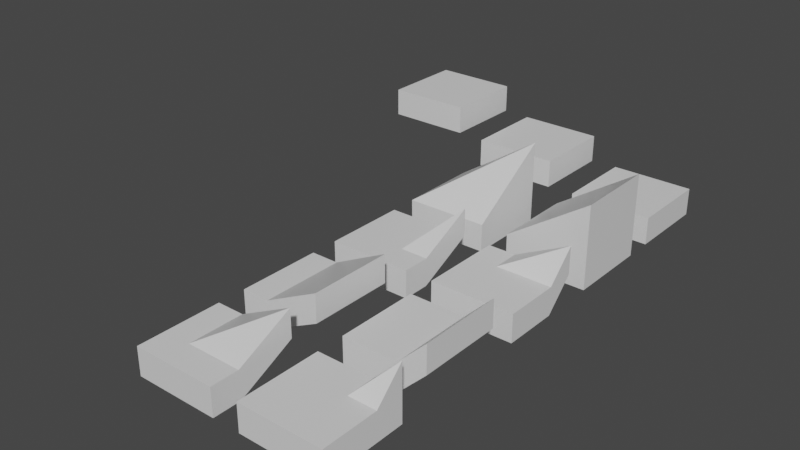 # Source: obj_final.blend  (saved by Blender 2.80.75; exported with 4.5.12 LTS)
import bpy
from mathutils import Matrix  # noqa: F401  (used for matrix-valued properties, if any)

bpy.ops.wm.read_factory_settings(use_empty=True)
scene = bpy.context.scene
scene.name = 'Scene'

# ---- collections
col_collection = bpy.data.collections.new('Collection'); scene.collection.children.link(col_collection)

# ---- materials (node trees are filled in below, after node groups)
mat_material = bpy.data.materials.new('Material')
mat_material.alpha_threshold = 0.0
mat_material.use_transparent_shadow = False
mat_material.line_color = (0.0, 0.0, 0.0, 1.0)

# ---- material node trees
mat_material.use_nodes = True; mat_material.node_tree.nodes.clear()
_N = mat_material.node_tree.nodes; _L = mat_material.node_tree.links
n0 = _N.new('ShaderNodeOutputMaterial'); n0.name = 'Material Output'; n0.location = (300, 300)
n1 = _N.new('ShaderNodeBsdfPrincipled'); n1.name = 'Principled BSDF'; n1.location = (10, 300)
n1.distribution = 'GGX'
n1.subsurface_method = 'BURLEY'
n1.inputs[2].default_value = 0.4
n1.inputs[3].default_value = 1.45
n1.inputs[27].default_value = (0.0, 0.0, 0.0, 1.0)
n1.inputs[28].default_value = 1.0
_L.new(n1.outputs[0], n0.inputs[0])
n0.is_active_output = True

# ---- world
world_world = bpy.data.worlds.new('World'); scene.world = world_world
world_world.use_nodes = True; world_world.node_tree.nodes.clear()
_N = world_world.node_tree.nodes; _L = world_world.node_tree.links
n0 = _N.new('ShaderNodeOutputWorld'); n0.name = 'World Output'; n0.location = (300, 300)
n1 = _N.new('ShaderNodeBackground'); n1.name = 'Background'; n1.location = (10, 300)
n1.inputs[0].default_value = (0.05088, 0.05088, 0.05088, 1.0)
_L.new(n1.outputs[0], n0.inputs[0])
n0.is_active_output = True
world_world.color = (0.05088, 0.05088, 0.05088)
world_world.use_sun_shadow = False
world_world.sun_shadow_jitter_overblur = 0.0

# ---- meshes
me_cube_001 = bpy.data.meshes.new('Cube.001')
me_cube_001.from_pydata([(-0.005768, -0.00413, 1.982), (-0.0001123, 0.01228, -0.0181), (-0.0001123, -5.988, -0.0181), (-0.005768, -6.004, 1.982), (5.994, -0.00413, -0.0181), (6.0, -5.988, -0.0181), (5.992, -5.973, 5.982), (5.994, -0.00413, 5.982)], [], [(3, 2, 5, 6), (1, 0, 7, 4), (1, 4, 5, 2), (0, 1, 2, 3), (6, 7, 0, 3), (5, 4, 7, 6)])
_uv = me_cube_001.uv_layers.new(name='UVMap')
_uv.uv.foreach_set('vector', [0.0, 0.0, 0.375, 0.5, 0.0, 0.0, 0.625, 0.25, 0.625, 0.5, 0.0, 0.0, 0.375, 0.0, 0.0, 0.0, 0.625, 0.5, 0.0, 0.0, 0.0, 0.0, 0.375, 0.5, 0.0, 0.0, 0.625, 0.5, 0.375, 0.5, 0.0, 0.0, 0.625, 0.25, 0.375, 0.0, 0.0, 0.0, 0.0, 0.0, 0.0, 0.0, 0.0, 0.0, 0.375, 0.0, 0.625, 0.25])
me_cube_001.materials.append(mat_material)
me_cube_001.use_remesh_preserve_volume = False
me_cube_001.use_remesh_preserve_attributes = False
me_cube_001.use_mirror_vertex_groups = False
me_cube_001.update()
me_cube_003 = bpy.data.meshes.new('Cube.003')
me_cube_003.from_pydata([(-0.03708, -0.01618, 1.998), (-0.03142, 0.0002309, -0.001948), (-0.03142, -6.0, -0.001948), (-0.03708, -6.016, 1.998), (5.963, -0.01618, -0.001948), (5.969, -6.0, -0.001948), (5.963, -0.01618, 5.998), (5.966, -5.995, 1.998), (5.963, -0.01618, 1.998)], [], [(4, 5, 2, 1), (8, 0, 6), (3, 6, 0), (7, 6, 3), (6, 7, 8), (0, 8, 4, 1), (0, 1, 2, 3), (5, 4, 8, 7), (3, 2, 5, 7)])
_uv = me_cube_003.uv_layers.new(name='UVMap')
_uv.uv.foreach_set('vector', [0.0, 0.0, 0.0, 0.0, 0.375, 0.5, 0.625, 0.5, 0.0, 0.0, 0.0, 0.0, 0.0, 0.0, 0.0, 0.0, 0.0, 0.0, 0.0, 0.0, 0.0, 0.0, 0.0, 0.0, 0.0, 0.0, 0.0, 0.0, 0.0, 0.0, 0.0, 0.0, 0.0, 0.0, 0.0, 0.0, 0.0, 0.0, 0.625, 0.5, 0.0, 0.0, 0.625, 0.5, 0.375, 0.5, 0.0, 0.0, 0.0, 0.0, 0.0, 0.0, 0.0, 0.0, 0.0, 0.0, 0.0, 0.0, 0.375, 0.5, 0.0, 0.0, 0.0, 0.0])
me_cube_003.materials.append(mat_material)
me_cube_003.use_remesh_preserve_volume = False
me_cube_003.use_remesh_preserve_attributes = False
me_cube_003.use_mirror_vertex_groups = False
me_cube_003.update()
me_cube_006 = bpy.data.meshes.new('Cube.006')
me_cube_006.from_pydata([(6.0, 0.02585, -0.004777), (6.0, 0.02585, 1.995), (6.0, -5.974, 1.995), (6.0, -5.974, -0.004777), (-6.294e-05, 0.02585, -0.004777), (-6.294e-05, 0.02585, 1.995), (-6.294e-05, -5.974, -0.004777), (-6.294e-05, -5.974, 1.995)], [], [(0, 4, 5, 1), (1, 2, 3, 0), (4, 6, 7, 5), (5, 7, 2, 1), (2, 7, 6, 3), (0, 3, 6, 4)])
_uv = me_cube_006.uv_layers.new(name='UVMap')
_uv.uv.foreach_set('vector', [0.375, 0.5, 0.375, 0.25, 0.625, 0.25, 0.625, 0.5, 0.625, 0.5, 0.625, 0.75, 0.375, 0.75, 0.375, 0.5, 0.375, 0.25, 0.375, 0.0, 0.625, 0.0, 0.625, 0.25, 0.875, 0.5, 0.875, 0.75, 0.625, 0.75, 0.625, 0.5, 0.625, 0.75, 0.625, 1.0, 0.375, 1.0, 0.375, 0.75, 0.375, 0.5, 0.375, 0.75, 0.125, 0.75, 0.125, 0.5])
me_cube_006.materials.append(mat_material)
me_cube_006.use_remesh_preserve_volume = False
me_cube_006.use_remesh_preserve_attributes = False
me_cube_006.use_mirror_vertex_groups = False
me_cube_006.update()
me_cube_004 = bpy.data.meshes.new('Cube.004')
me_cube_004.from_pydata([(6.0, 0.02442, 1.934), (6.0, 0.02442, 3.934), (6.0, -5.976, 3.934), (6.0, -5.976, 1.934), (-0.0001469, 0.02442, 1.934), (-0.0001469, 0.02442, 3.934), (-0.0001469, -5.976, 1.934), (-0.0001469, -5.976, 3.934)], [], [(0, 4, 5, 1), (1, 2, 3, 0), (4, 6, 7, 5), (5, 7, 2, 1), (2, 7, 6, 3), (0, 3, 6, 4)])
_uv = me_cube_004.uv_layers.new(name='UVMap')
_uv.uv.foreach_set('vector', [0.375, 0.5, 0.375, 0.25, 0.625, 0.25, 0.625, 0.5, 0.625, 0.5, 0.625, 0.75, 0.375, 0.75, 0.375, 0.5, 0.375, 0.25, 0.375, 0.0, 0.625, 0.0, 0.625, 0.25, 0.875, 0.5, 0.875, 0.75, 0.625, 0.75, 0.625, 0.5, 0.625, 0.75, 0.625, 1.0, 0.375, 1.0, 0.375, 0.75, 0.375, 0.5, 0.375, 0.75, 0.125, 0.75, 0.125, 0.5])
me_cube_004.materials.append(mat_material)
me_cube_004.use_remesh_preserve_volume = False
me_cube_004.use_remesh_preserve_attributes = False
me_cube_004.use_mirror_vertex_groups = False
me_cube_004.update()
me_cube_005 = bpy.data.meshes.new('Cube.005')
me_cube_005.from_pydata([(6.003, 0.02585, 3.995), (6.003, 0.02585, 5.995), (6.003, -5.974, 5.995), (6.003, -5.974, 3.995), (0.002764, 0.02585, 3.995), (0.002764, 0.02585, 5.995), (0.002764, -5.974, 3.995), (0.002764, -5.974, 5.995)], [], [(0, 4, 5, 1), (0, 3, 6, 4), (1, 2, 3, 0), (4, 6, 7, 5), (1, 5, 7, 2), (2, 7, 6, 3)])
_uv = me_cube_005.uv_layers.new(name='UVMap')
_uv.uv.foreach_set('vector', [0.375, 0.5, 0.375, 0.25, 0.625, 0.25, 0.625, 0.5, 0.375, 0.5, 0.375, 0.75, 0.125, 0.75, 0.125, 0.5, 0.625, 0.5, 0.625, 0.75, 0.375, 0.75, 0.375, 0.5, 0.375, 0.25, 0.375, 0.0, 0.625, 0.0, 0.625, 0.25, 0.625, 0.5, 0.875, 0.5, 0.875, 0.75, 0.625, 0.75, 0.625, 0.75, 0.625, 1.0, 0.375, 1.0, 0.375, 0.75])
me_cube_005.materials.append(mat_material)
me_cube_005.use_remesh_preserve_volume = False
me_cube_005.use_remesh_preserve_attributes = False
me_cube_005.use_mirror_vertex_groups = False
me_cube_005.update()
me_cube_009 = bpy.data.meshes.new('Cube.009')
me_cube_009.from_pydata([(-7.153e-07, 4.172e-07, 0.0), (-7.153e-07, 4.172e-07, 1.0), (-7.153e-07, -3.0, 0.0), (-7.153e-07, -3.0, 1.0), (1.995, 4.172e-07, 1.0), (2.004, 4.172e-07, 0.0), (1.993, -3.0, 1.0), (2.002, -3.0, 0.0), (3.0, 4.172e-07, 1.0), (3.0, -3.0, 1.0), (3.0, 4.172e-07, 2.0), (3.0, -3.0, 2.0)], [], [(1, 4, 5, 0), (0, 2, 3, 1), (4, 1, 3, 6), (2, 7, 6, 3), (0, 5, 7, 2), (6, 7, 9, 11), (4, 10, 8, 5), (6, 11, 10, 4), (9, 7, 5, 8), (8, 10, 11, 9)])
_uv = me_cube_009.uv_layers.new(name='UVMap')
_uv.uv.foreach_set('vector', [0.625, 0.25, 0.625, 0.5, 0.375, 0.5, 0.375, 0.25, 0.375, 0.25, 0.375, 0.0, 0.625, 0.0, 0.625, 0.25, 0.625, 0.5, 0.875, 0.5, 0.875, 0.75, 0.625, 0.75, 0.375, 1.0, 0.375, 0.75, 0.625, 0.75, 0.625, 1.0, 0.125, 0.5, 0.375, 0.5, 0.375, 0.75, 0.125, 0.75, 0.0, 0.0, 0.0, 0.0, 0.625, 0.75, 0.0, 0.0, 0.0, 0.0, 0.0, 0.0, 0.625, 0.5, 0.0, 0.0, 0.0, 0.0, 0.0, 0.0, 0.0, 0.0, 0.0, 0.0, 0.0, 0.0, 0.0, 0.0, 0.0, 0.0, 0.0, 0.0, 0.625, 0.5, 0.625, 0.5, 0.625, 0.75, 0.625, 0.75])
me_cube_009.materials.append(mat_material)
me_cube_009.use_remesh_preserve_volume = False
me_cube_009.use_remesh_preserve_attributes = False
me_cube_009.use_mirror_vertex_groups = False
me_cube_009.update()
me_cube_010 = bpy.data.meshes.new('Cube.010')
me_cube_010.from_pydata([(0.0, 0.0, 0.0), (0.0, 0.0, 1.0), (1.0, 0.0, 0.0), (1.0, 0.0, 1.0), (0.0, -3.0, 0.0), (0.0, -3.0, 1.0), (1.0, -3.0, 1.0), (1.0, -3.0, 0.0), (3.0, 0.0, 1.0), (3.0, -3.0, 1.0), (3.0, -3.0, 2.0), (3.0, 0.0, 2.0)], [], [(0, 1, 3, 2), (0, 4, 5, 1), (2, 3, 11, 8), (7, 6, 5, 4), (3, 1, 5, 6), (2, 7, 4, 0), (6, 7, 9, 10), (7, 2, 8, 9), (8, 11, 10, 9), (6, 10, 11, 3)])
_uv = me_cube_010.uv_layers.new(name='UVMap')
_uv.uv.foreach_set('vector', [0.375, 0.25, 0.625, 0.25, 0.625, 0.5, 0.375, 0.5, 0.375, 0.25, 0.375, 0.0, 0.625, 0.0, 0.625, 0.25, 0.375, 0.5, 0.625, 0.5, 0.625, 0.5, 0.625, 0.5, 0.375, 0.75, 0.625, 0.75, 0.625, 1.0, 0.375, 1.0, 0.625, 0.5, 0.875, 0.5, 0.875, 0.75, 0.625, 0.75, 0.375, 0.5, 0.375, 0.75, 0.125, 0.75, 0.125, 0.5, 0.625, 0.75, 0.375, 0.75, 0.625, 0.75, 0.625, 0.75, 0.375, 0.75, 0.375, 0.5, 0.625, 0.5, 0.625, 0.75, 0.625, 0.5, 0.625, 0.5, 0.625, 0.75, 0.625, 0.75, 0.625, 0.75, 0.625, 0.75, 0.625, 0.5, 0.625, 0.5])
me_cube_010.materials.append(mat_material)
me_cube_010.use_remesh_preserve_volume = False
me_cube_010.use_remesh_preserve_attributes = False
me_cube_010.use_mirror_vertex_groups = False
me_cube_010.update()
me_cube_012 = bpy.data.meshes.new('Cube.012')
me_cube_012.from_pydata([(0.0, 0.0, 0.0), (0.0, 0.0, 1.0), (1.0, 0.0, 0.0), (1.0, 0.0, 1.0), (1.0, -2.0, 1.0), (1.0, -2.0, 0.0), (0.0, -3.0, 0.0), (0.0, -3.0, 1.0), (3.0, -2.0, 1.0), (3.0, -2.0, 0.0), (3.0, -3.0, 1.0), (3.0, -3.0, 0.0), (3.0, 0.0, 1.0), (3.0, 0.0, 2.0), (1.919, 0.0, 0.4595), (3.0, -0.9428, 0.5286), (1.727, -1.273, 0.3634)], [], [(0, 1, 3, 2), (0, 6, 7, 1), (6, 11, 10, 7), (2, 5, 9, 11, 6, 0), (9, 8, 10, 11), (1, 7, 10, 8, 4, 3), (13, 3, 4), (5, 9, 15, 16), (12, 14, 16), (4, 8, 13), (8, 13, 15), (13, 3, 14), (15, 9, 8), (15, 13, 12), (14, 3, 2), (14, 12, 13), (16, 15, 12), (16, 14, 2, 5)])
_uv = me_cube_012.uv_layers.new(name='UVMap')
_uv.uv.foreach_set('vector', [0.375, 0.25, 0.625, 0.25, 0.625, 0.5, 0.375, 0.5, 0.375, 0.25, 0.375, 0.0, 0.625, 0.0, 0.625, 0.25, 0.375, 1.0, 0.375, 0.75, 0.625, 0.75, 0.625, 1.0, 0.375, 0.5, 0.375, 0.75, 0.375, 0.75, 0.375, 0.75, 0.125, 0.75, 0.125, 0.5, 0.375, 0.75, 0.625, 0.75, 0.625, 0.75, 0.375, 0.75, 0.875, 0.5, 0.875, 0.75, 0.625, 0.75, 0.625, 0.75, 0.625, 0.75, 0.625, 0.5, 0.0, 0.0, 0.0, 0.0, 0.0, 0.0, 0.0, 0.0, 0.0, 0.0, 0.0, 0.0, 0.0, 0.0, 0.0, 0.0, 0.0, 0.0, 0.0, 0.0, 0.0, 0.0, 0.0, 0.0, 0.0, 0.0, 0.0, 0.0, 0.0, 0.0, 0.0, 0.0, 0.0, 0.0, 0.0, 0.0, 0.0, 0.0, 0.0, 0.0, 0.0, 0.0, 0.0, 0.0, 0.0, 0.0, 0.0, 0.0, 0.0, 0.0, 0.0, 0.0, 0.0, 0.0, 0.0, 0.0, 0.0, 0.0, 0.0, 0.0, 0.0, 0.0, 0.0, 0.0, 0.0, 0.0, 0.0, 0.0, 0.0, 0.0, 0.0, 0.0, 0.0, 0.0, 0.0, 0.0])
me_cube_012.materials.append(mat_material)
me_cube_012.use_remesh_preserve_volume = False
me_cube_012.use_remesh_preserve_attributes = False
me_cube_012.use_mirror_vertex_groups = False
me_cube_012.update()
me_cube_014 = bpy.data.meshes.new('Cube.014')
me_cube_014.from_pydata([(0.0, 0.0, 0.0), (0.0, 0.0, 1.0), (2.0, 0.0, 0.0), (2.0, 0.0, 1.0), (2.0, -2.0, 1.0), (2.0, -2.0, 0.0), (0.0, -3.0, 0.0), (0.0, -3.0, 1.0), (3.0, -2.0, 1.0), (3.0, -2.0, 0.0), (3.0, -3.0, 1.0), (3.0, -3.0, 0.0), (3.0, 0.0, 1.0), (3.0, 0.0, 2.0)], [], [(0, 1, 3, 2), (0, 6, 7, 1), (6, 11, 10, 7), (2, 5, 9, 11, 6, 0), (9, 8, 10, 11), (1, 7, 10, 8, 4, 3), (13, 3, 4), (5, 9, 12), (12, 2, 5), (4, 8, 13), (8, 13, 12), (13, 3, 12), (12, 9, 8), (12, 3, 2)])
_uv = me_cube_014.uv_layers.new(name='UVMap')
_uv.uv.foreach_set('vector', [0.375, 0.25, 0.625, 0.25, 0.625, 0.5, 0.375, 0.5, 0.375, 0.25, 0.375, 0.0, 0.625, 0.0, 0.625, 0.25, 0.375, 1.0, 0.375, 0.75, 0.625, 0.75, 0.625, 1.0, 0.375, 0.5, 0.375, 0.75, 0.375, 0.75, 0.375, 0.75, 0.125, 0.75, 0.125, 0.5, 0.375, 0.75, 0.625, 0.75, 0.625, 0.75, 0.375, 0.75, 0.875, 0.5, 0.875, 0.75, 0.625, 0.75, 0.625, 0.75, 0.625, 0.75, 0.625, 0.5, 0.0, 0.0, 0.0, 0.0, 0.0, 0.0, 0.0, 0.0, 0.0, 0.0, 0.0, 0.0, 0.0, 0.0, 0.0, 0.0, 0.0, 0.0, 0.0, 0.0, 0.0, 0.0, 0.0, 0.0, 0.0, 0.0, 0.0, 0.0, 0.0, 0.0, 0.0, 0.0, 0.0, 0.0, 0.0, 0.0, 0.0, 0.0, 0.0, 0.0, 0.0, 0.0, 0.0, 0.0, 0.0, 0.0, 0.0, 0.0])
me_cube_014.materials.append(mat_material)
me_cube_014.use_remesh_preserve_volume = False
me_cube_014.use_remesh_preserve_attributes = False
me_cube_014.use_mirror_vertex_groups = False
me_cube_014.update()
me_cube_013 = bpy.data.meshes.new('Cube.013')
me_cube_013.from_pydata([(0.0, 0.0, 0.0), (0.0, 0.0, 1.0), (1.0, 0.0, 0.0), (1.0, 0.0, 1.0), (1.0, -1.0, 1.0), (1.0, -1.0, 0.0), (0.0, -3.0, 0.0), (0.0, -3.0, 1.0), (3.0, -1.0, 1.0), (3.0, -1.0, 0.0), (3.0, -3.0, 1.0), (3.0, -3.0, 0.0), (3.0, 0.0, 1.0), (3.0, 0.0, 2.0)], [], [(0, 1, 3, 2), (0, 6, 7, 1), (6, 11, 10, 7), (2, 5, 9, 11, 6, 0), (9, 8, 10, 11), (1, 7, 10, 8, 4, 3), (13, 3, 4), (5, 9, 12), (12, 2, 5), (4, 8, 13), (8, 13, 12), (13, 3, 12), (12, 9, 8), (12, 3, 2)])
_uv = me_cube_013.uv_layers.new(name='UVMap')
_uv.uv.foreach_set('vector', [0.375, 0.25, 0.625, 0.25, 0.625, 0.5, 0.375, 0.5, 0.375, 0.25, 0.375, 0.0, 0.625, 0.0, 0.625, 0.25, 0.375, 1.0, 0.375, 0.75, 0.625, 0.75, 0.625, 1.0, 0.375, 0.5, 0.375, 0.75, 0.375, 0.75, 0.375, 0.75, 0.125, 0.75, 0.125, 0.5, 0.375, 0.75, 0.625, 0.75, 0.625, 0.75, 0.375, 0.75, 0.875, 0.5, 0.875, 0.75, 0.625, 0.75, 0.625, 0.75, 0.625, 0.75, 0.625, 0.5, 0.0, 0.0, 0.0, 0.0, 0.0, 0.0, 0.0, 0.0, 0.0, 0.0, 0.0, 0.0, 0.0, 0.0, 0.0, 0.0, 0.0, 0.0, 0.0, 0.0, 0.0, 0.0, 0.0, 0.0, 0.0, 0.0, 0.0, 0.0, 0.0, 0.0, 0.0, 0.0, 0.0, 0.0, 0.0, 0.0, 0.0, 0.0, 0.0, 0.0, 0.0, 0.0, 0.0, 0.0, 0.0, 0.0, 0.0, 0.0])
me_cube_013.materials.append(mat_material)
me_cube_013.use_remesh_preserve_volume = False
me_cube_013.use_remesh_preserve_attributes = False
me_cube_013.use_mirror_vertex_groups = False
me_cube_013.update()
me_cube_011 = bpy.data.meshes.new('Cube.011')
me_cube_011.from_pydata([(0.0, 0.0, 0.0), (0.0, 0.0, 1.0), (0.0, -3.0, 0.0), (0.0, -3.0, 1.0), (2.0, 0.0, 1.0), (2.0, -1.0, 1.0), (3.0, 0.0, 2.0), (3.0, 0.0, 0.0), (3.0, -1.0, 1.0), (3.0, -3.0, 1.0), (3.0, -3.0, 0.0)], [], [(0, 2, 3, 1), (4, 5, 6), (10, 9, 3, 2), (7, 10, 2, 0), (1, 4, 7, 0), (8, 9, 10, 7), (7, 4, 6), (7, 6, 8), (1, 3, 9, 8, 5, 4), (6, 5, 8)])
_uv = me_cube_011.uv_layers.new(name='UVMap')
_uv.uv.foreach_set('vector', [0.375, 0.25, 0.375, 0.0, 0.625, 0.0, 0.625, 0.25, 0.625, 0.5, 0.625, 0.75, 0.625, 0.5, 0.375, 0.75, 0.625, 0.75, 0.625, 1.0, 0.375, 1.0, 0.375, 0.5, 0.375, 0.75, 0.125, 0.75, 0.125, 0.5, 0.625, 0.25, 0.625, 0.5, 0.375, 0.5, 0.375, 0.25, 0.625, 0.75, 0.625, 0.75, 0.375, 0.75, 0.375, 0.5, 0.375, 0.5, 0.625, 0.5, 0.625, 0.5, 0.375, 0.5, 0.625, 0.5, 0.625, 0.75, 0.875, 0.5, 0.875, 0.75, 0.625, 0.75, 0.625, 0.75, 0.625, 0.75, 0.625, 0.5, 0.625, 0.5, 0.625, 0.75, 0.625, 0.75])
me_cube_011.materials.append(mat_material)
me_cube_011.use_remesh_preserve_volume = False
me_cube_011.use_remesh_preserve_attributes = False
me_cube_011.use_mirror_vertex_groups = False
me_cube_011.update()

# ---- objects
ob_stairs = bpy.data.objects.new('stairs', me_cube_001)
ob_stairs_corner = bpy.data.objects.new('stairs_corner', me_cube_003)
ob_flat_bottom = bpy.data.objects.new('flat_bottom', me_cube_006)
ob_flat_middle = bpy.data.objects.new('flat_middle', me_cube_004)
ob_flat_top = bpy.data.objects.new('flat_top', me_cube_005)
ob_half_stairs_1 = bpy.data.objects.new('half_stairs_1', me_cube_009)
ob_half_stairs_2 = bpy.data.objects.new('half_stairs_2', me_cube_010)
ob_half_stairs_corner_2_2 = bpy.data.objects.new('half_stairs_corner_2_2', me_cube_012)
ob_half_stairs_corner_2_1 = bpy.data.objects.new('half_stairs_corner_2_1', me_cube_014)
ob_half_stairs_corner_1_2 = bpy.data.objects.new('half_stairs_corner_1_2', me_cube_013)
ob_half_stairs_corner_1_1 = bpy.data.objects.new('half_stairs_corner_1_1', me_cube_011)

# ---- transforms, parenting, visibility, modifiers, constraints
ob_stairs.location = (-3.0, -4.0, 0.0)
ob_stairs.scale = (0.5, 0.5, 0.5)
ob_stairs.lock_rotations_4d = False
ob_stairs.empty_display_type = 'ARROWS'
ob_stairs.lineart.crease_threshold = 0.0
ob_stairs_corner.location = (-7.0, -4.0, 0.0)
ob_stairs_corner.scale = (0.5, 0.5, 0.5)
ob_stairs_corner.lock_rotations_4d = False
ob_stairs_corner.empty_display_type = 'ARROWS'
ob_stairs_corner.lineart.crease_threshold = 0.0
ob_flat_bottom.location = (-3.0, 0.0, 0.0)
ob_flat_bottom.scale = (0.5, 0.5, 0.5)
ob_flat_bottom.lineart.crease_threshold = 0.0
ob_flat_middle.location = (-7.0, 0.0, 0.0)
ob_flat_middle.scale = (0.5, 0.5, 0.5)
ob_flat_middle.lineart.crease_threshold = 0.0
ob_flat_top.location = (-11.0, 0.0, 0.0)
ob_flat_top.scale = (0.5, 0.5, 0.5)
ob_flat_top.lineart.crease_threshold = 0.0
ob_half_stairs_1.location = (-3.0, -12.0, 0.0)
ob_half_stairs_1.lineart.crease_threshold = 0.0
ob_half_stairs_2.location = (-7.0, -12.0, 0.0)
ob_half_stairs_2.lineart.crease_threshold = 0.0
ob_half_stairs_corner_2_2.location = (-7.0, -16.0, 0.0)
ob_half_stairs_corner_2_2.lineart.crease_threshold = 0.0
ob_half_stairs_corner_2_1.location = (-7.0, -8.0, 0.0)
ob_half_stairs_corner_2_1.lineart.crease_threshold = 0.0
ob_half_stairs_corner_1_2.location = (-3.0, -8.0, 0.0)
ob_half_stairs_corner_1_2.lineart.crease_threshold = 0.0
ob_half_stairs_corner_1_1.location = (-3.0, -16.0, 0.0)
ob_half_stairs_corner_1_1.lineart.crease_threshold = 0.0

# ---- collection membership
col_collection.objects.link(ob_stairs)
col_collection.objects.link(ob_stairs_corner)
col_collection.objects.link(ob_flat_bottom)
col_collection.objects.link(ob_flat_middle)
col_collection.objects.link(ob_flat_top)
col_collection.objects.link(ob_half_stairs_1)
col_collection.objects.link(ob_half_stairs_2)
col_collection.objects.link(ob_half_stairs_corner_2_2)
col_collection.objects.link(ob_half_stairs_corner_2_1)
col_collection.objects.link(ob_half_stairs_corner_1_2)
col_collection.objects.link(ob_half_stairs_corner_1_1)

# ---- scene / render settings (as saved in the file)
scene.frame_start = 1; scene.frame_end = 250; scene.frame_set(1)
scene.render.engine = 'BLENDER_EEVEE_NEXT'
scene.cycles.use_denoising = False
scene.cycles.samples = 128
scene.cycles.sampling_pattern = 'TABULATED_SOBOL'
scene.cycles.use_adaptive_sampling = False
scene.cycles.use_light_tree = False
scene.view_settings.view_transform = 'Filmic'
bpy.context.view_layer.update()

# ---- added for rendering (the .blend has no active camera and no usable light): camera, sun
cam_auto = bpy.data.cameras.new('AutoCamera')
cam_auto.lens = 50.0
cam_auto.sensor_width = 36.0
cam_auto.clip_end = 1000.0
ob_auto_camera = bpy.data.objects.new('AutoCamera', cam_auto)
scene.collection.objects.link(ob_auto_camera)
ob_auto_camera.location = (15.0129, -34.109, 17.9053)
ob_auto_camera.rotation_euler = (1.09748, -7.21219e-08, 0.694738)
scene.camera = ob_auto_camera
light_auto_sun = bpy.data.lights.new('AutoSun', 'SUN')
light_auto_sun.energy = 3.0
light_auto_sun.angle = 0.0523599
ob_auto_sun = bpy.data.objects.new('AutoSun', light_auto_sun)
scene.collection.objects.link(ob_auto_sun)
ob_auto_sun.rotation_euler = (0.872665, 0.174533, 0.523599)
bpy.context.view_layer.update()
